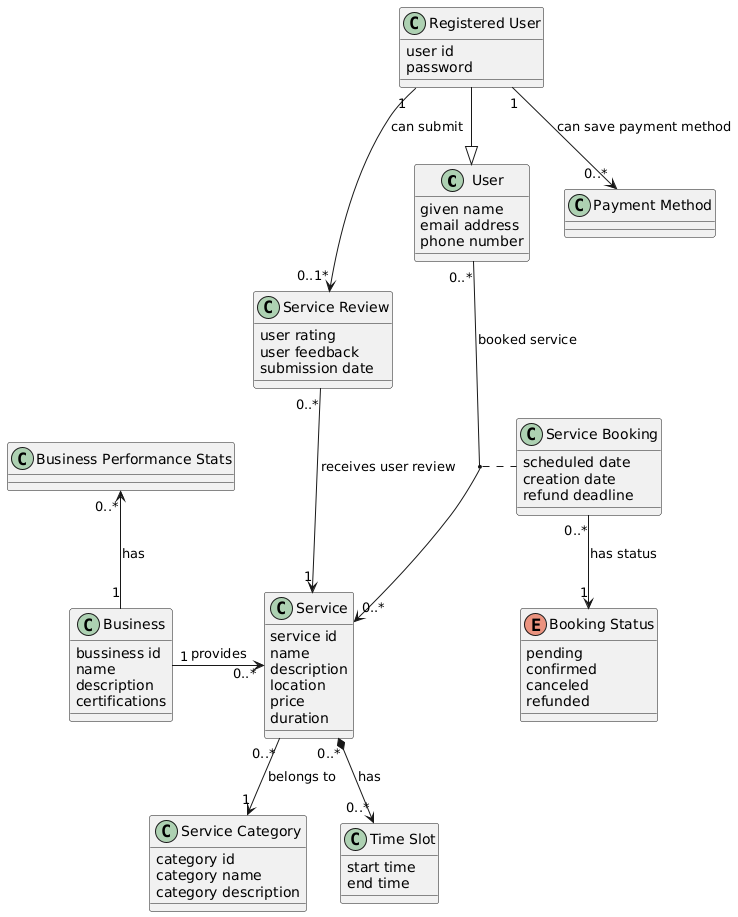

The diagram above was rendered by PlantUML. Its source (embedded in the PNG):
@startuml
class User {
    given name
    email address
    phone number
}

class "Registered User" as RegisteredUser {
    user id
    password
}

class Business {
    bussiness id
    name
    description
    certifications
}

class "Business Performance Stats" as BusinessPerformanceStats

class Service {
   service id
   name
   description
   location
   price
   duration
}

class "Service Category" as ServiceCategory {
    category id
    category name
    category description
}

class "Service Booking" as ServiceBooking {
    scheduled date
    creation date
    refund deadline
}

class "Service Review" as ServiceReview {
    user rating
    user feedback
    submission date
}

class "Time Slot" as TimeSlot {
   start time
   end time
}

enum "Booking Status" as BookingStatus {
   pending
   confirmed
   canceled
   refunded
}

class "Payment Method" as PaymentMethod


RegisteredUser --|> User
Business "1" -r-> "0..*" Service : provides
Service "0..*" *--> "0..*" TimeSlot : has
User "0..*" --> "0..*" Service : booked service
(User, Service) .. ServiceBooking
ServiceBooking  "0..*" --> "1" BookingStatus : has status
RegisteredUser "1" --> "0..*" PaymentMethod : can save payment method
RegisteredUser "1" --> "0..1*" ServiceReview : can submit
Service "1" <-u- "0..*" ServiceReview : receives user review
Service "0..*" --> "1" ServiceCategory : belongs to
Business "1" -u-> "0..*" BusinessPerformanceStats : has
@enduml